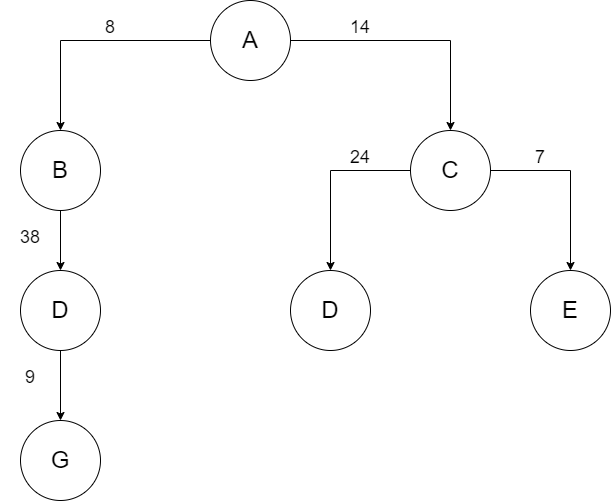

The diagram above was exported from draw.io. Its source (the exported page's mxGraphModel, read from the mxfile embedded in the PNG):
<mxGraphModel dx="1381" dy="756" grid="1" gridSize="10" guides="1" tooltips="1" connect="1" arrows="1" fold="1" page="1" pageScale="1" pageWidth="827" pageHeight="1169" math="0" shadow="0">
  <root>
    <mxCell id="L8QizIo2PrkJzkfFhNW4-0" />
    <mxCell id="L8QizIo2PrkJzkfFhNW4-1" parent="L8QizIo2PrkJzkfFhNW4-0" />
    <mxCell id="wVBnQRLaxYO2A49Hv_kZ-0" style="edgeStyle=orthogonalEdgeStyle;rounded=0;orthogonalLoop=1;jettySize=auto;html=1;exitX=0;exitY=0.5;exitDx=0;exitDy=0;entryX=0.5;entryY=0;entryDx=0;entryDy=0;fontSize=24;" edge="1" parent="L8QizIo2PrkJzkfFhNW4-1" source="wVBnQRLaxYO2A49Hv_kZ-2" target="wVBnQRLaxYO2A49Hv_kZ-4">
      <mxGeometry relative="1" as="geometry" />
    </mxCell>
    <mxCell id="wVBnQRLaxYO2A49Hv_kZ-1" style="edgeStyle=orthogonalEdgeStyle;rounded=0;orthogonalLoop=1;jettySize=auto;html=1;exitX=1;exitY=0.5;exitDx=0;exitDy=0;entryX=0.5;entryY=0;entryDx=0;entryDy=0;fontSize=24;" edge="1" parent="L8QizIo2PrkJzkfFhNW4-1" source="wVBnQRLaxYO2A49Hv_kZ-2" target="wVBnQRLaxYO2A49Hv_kZ-8">
      <mxGeometry relative="1" as="geometry" />
    </mxCell>
    <mxCell id="wVBnQRLaxYO2A49Hv_kZ-2" value="&lt;font style=&quot;font-size: 24px&quot;&gt;A&lt;/font&gt;" style="ellipse;whiteSpace=wrap;html=1;aspect=fixed;" vertex="1" parent="L8QizIo2PrkJzkfFhNW4-1">
      <mxGeometry x="410" y="120" width="80" height="80" as="geometry" />
    </mxCell>
    <mxCell id="wVBnQRLaxYO2A49Hv_kZ-3" style="edgeStyle=orthogonalEdgeStyle;rounded=0;orthogonalLoop=1;jettySize=auto;html=1;exitX=0.5;exitY=1;exitDx=0;exitDy=0;entryX=0.5;entryY=0;entryDx=0;entryDy=0;fontSize=24;" edge="1" parent="L8QizIo2PrkJzkfFhNW4-1" source="wVBnQRLaxYO2A49Hv_kZ-4" target="wVBnQRLaxYO2A49Hv_kZ-10">
      <mxGeometry relative="1" as="geometry" />
    </mxCell>
    <mxCell id="wVBnQRLaxYO2A49Hv_kZ-4" value="&lt;font style=&quot;font-size: 24px&quot;&gt;B&lt;/font&gt;" style="ellipse;whiteSpace=wrap;html=1;aspect=fixed;" vertex="1" parent="L8QizIo2PrkJzkfFhNW4-1">
      <mxGeometry x="220" y="250" width="80" height="80" as="geometry" />
    </mxCell>
    <mxCell id="wVBnQRLaxYO2A49Hv_kZ-6" style="edgeStyle=orthogonalEdgeStyle;rounded=0;orthogonalLoop=1;jettySize=auto;html=1;exitX=0;exitY=0.5;exitDx=0;exitDy=0;entryX=0.5;entryY=0;entryDx=0;entryDy=0;fontSize=24;" edge="1" parent="L8QizIo2PrkJzkfFhNW4-1" source="wVBnQRLaxYO2A49Hv_kZ-8" target="wVBnQRLaxYO2A49Hv_kZ-15">
      <mxGeometry relative="1" as="geometry" />
    </mxCell>
    <mxCell id="wVBnQRLaxYO2A49Hv_kZ-7" style="edgeStyle=orthogonalEdgeStyle;rounded=0;orthogonalLoop=1;jettySize=auto;html=1;exitX=1;exitY=0.5;exitDx=0;exitDy=0;entryX=0.5;entryY=0;entryDx=0;entryDy=0;fontSize=24;" edge="1" parent="L8QizIo2PrkJzkfFhNW4-1" source="wVBnQRLaxYO2A49Hv_kZ-8" target="wVBnQRLaxYO2A49Hv_kZ-19">
      <mxGeometry relative="1" as="geometry" />
    </mxCell>
    <mxCell id="wVBnQRLaxYO2A49Hv_kZ-8" value="&lt;font style=&quot;font-size: 24px&quot;&gt;C&lt;/font&gt;" style="ellipse;whiteSpace=wrap;html=1;aspect=fixed;" vertex="1" parent="L8QizIo2PrkJzkfFhNW4-1">
      <mxGeometry x="610" y="250" width="80" height="80" as="geometry" />
    </mxCell>
    <mxCell id="wVBnQRLaxYO2A49Hv_kZ-9" style="edgeStyle=orthogonalEdgeStyle;rounded=0;orthogonalLoop=1;jettySize=auto;html=1;exitX=0.5;exitY=1;exitDx=0;exitDy=0;entryX=0.5;entryY=0;entryDx=0;entryDy=0;fontSize=24;" edge="1" parent="L8QizIo2PrkJzkfFhNW4-1" source="wVBnQRLaxYO2A49Hv_kZ-10" target="wVBnQRLaxYO2A49Hv_kZ-11">
      <mxGeometry relative="1" as="geometry" />
    </mxCell>
    <mxCell id="wVBnQRLaxYO2A49Hv_kZ-10" value="&lt;font style=&quot;font-size: 24px&quot;&gt;D&lt;/font&gt;" style="ellipse;whiteSpace=wrap;html=1;aspect=fixed;" vertex="1" parent="L8QizIo2PrkJzkfFhNW4-1">
      <mxGeometry x="220" y="390" width="80" height="80" as="geometry" />
    </mxCell>
    <mxCell id="wVBnQRLaxYO2A49Hv_kZ-11" value="&lt;span style=&quot;font-size: 24px&quot;&gt;G&lt;/span&gt;" style="ellipse;whiteSpace=wrap;html=1;aspect=fixed;" vertex="1" parent="L8QizIo2PrkJzkfFhNW4-1">
      <mxGeometry x="220" y="540" width="80" height="80" as="geometry" />
    </mxCell>
    <mxCell id="wVBnQRLaxYO2A49Hv_kZ-15" value="&lt;font style=&quot;font-size: 24px&quot;&gt;D&lt;/font&gt;" style="ellipse;whiteSpace=wrap;html=1;aspect=fixed;" vertex="1" parent="L8QizIo2PrkJzkfFhNW4-1">
      <mxGeometry x="490" y="390" width="80" height="80" as="geometry" />
    </mxCell>
    <mxCell id="wVBnQRLaxYO2A49Hv_kZ-19" value="&lt;font style=&quot;font-size: 24px&quot;&gt;E&lt;/font&gt;" style="ellipse;whiteSpace=wrap;html=1;aspect=fixed;" vertex="1" parent="L8QizIo2PrkJzkfFhNW4-1">
      <mxGeometry x="730" y="390" width="80" height="80" as="geometry" />
    </mxCell>
    <mxCell id="wVBnQRLaxYO2A49Hv_kZ-29" value="&lt;font style=&quot;font-size: 18px&quot;&gt;8&lt;/font&gt;" style="text;html=1;strokeColor=none;fillColor=none;align=center;verticalAlign=middle;whiteSpace=wrap;rounded=0;fontSize=24;" vertex="1" parent="L8QizIo2PrkJzkfFhNW4-1">
      <mxGeometry x="280" y="130" width="60" height="30" as="geometry" />
    </mxCell>
    <mxCell id="wVBnQRLaxYO2A49Hv_kZ-30" value="&lt;font style=&quot;font-size: 18px&quot;&gt;14&lt;/font&gt;" style="text;html=1;strokeColor=none;fillColor=none;align=center;verticalAlign=middle;whiteSpace=wrap;rounded=0;fontSize=24;" vertex="1" parent="L8QizIo2PrkJzkfFhNW4-1">
      <mxGeometry x="530" y="130" width="60" height="30" as="geometry" />
    </mxCell>
    <mxCell id="wVBnQRLaxYO2A49Hv_kZ-31" value="&lt;font style=&quot;font-size: 18px&quot;&gt;38&lt;/font&gt;" style="text;html=1;strokeColor=none;fillColor=none;align=center;verticalAlign=middle;whiteSpace=wrap;rounded=0;fontSize=24;" vertex="1" parent="L8QizIo2PrkJzkfFhNW4-1">
      <mxGeometry x="200" y="340" width="60" height="30" as="geometry" />
    </mxCell>
    <mxCell id="wVBnQRLaxYO2A49Hv_kZ-32" value="&lt;font style=&quot;font-size: 18px&quot;&gt;9&lt;/font&gt;" style="text;html=1;strokeColor=none;fillColor=none;align=center;verticalAlign=middle;whiteSpace=wrap;rounded=0;fontSize=24;" vertex="1" parent="L8QizIo2PrkJzkfFhNW4-1">
      <mxGeometry x="200" y="480" width="60" height="30" as="geometry" />
    </mxCell>
    <mxCell id="wVBnQRLaxYO2A49Hv_kZ-34" value="&lt;font style=&quot;font-size: 18px&quot;&gt;24&lt;/font&gt;" style="text;html=1;strokeColor=none;fillColor=none;align=center;verticalAlign=middle;whiteSpace=wrap;rounded=0;fontSize=24;" vertex="1" parent="L8QizIo2PrkJzkfFhNW4-1">
      <mxGeometry x="530" y="260" width="60" height="30" as="geometry" />
    </mxCell>
    <mxCell id="wVBnQRLaxYO2A49Hv_kZ-35" value="&lt;font style=&quot;font-size: 18px&quot;&gt;7&lt;/font&gt;" style="text;html=1;strokeColor=none;fillColor=none;align=center;verticalAlign=middle;whiteSpace=wrap;rounded=0;fontSize=24;" vertex="1" parent="L8QizIo2PrkJzkfFhNW4-1">
      <mxGeometry x="710" y="260" width="60" height="30" as="geometry" />
    </mxCell>
  </root>
</mxGraphModel>